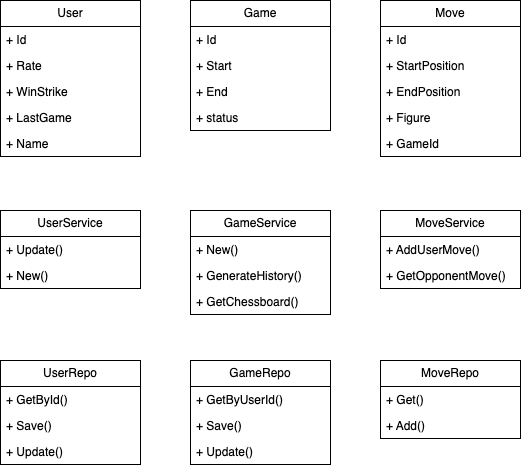

The diagram above was exported from draw.io. Its source (the exported page's mxGraphModel, read from the mxfile embedded in the PNG):
<mxGraphModel dx="736" dy="319" grid="1" gridSize="10" guides="1" tooltips="1" connect="1" arrows="1" fold="1" page="1" pageScale="1" pageWidth="827" pageHeight="1169" math="0" shadow="0">
  <root>
    <mxCell id="0" />
    <mxCell id="1" parent="0" />
    <mxCell id="Bf-7w35l2bmc2OCHkfVj-1" value="UserRepo" style="swimlane;fontStyle=0;childLayout=stackLayout;horizontal=1;startSize=26;fillColor=none;horizontalStack=0;resizeParent=1;resizeParentMax=0;resizeLast=0;collapsible=1;marginBottom=0;whiteSpace=wrap;html=1;" parent="1" vertex="1">
      <mxGeometry x="90" y="400" width="140" height="104" as="geometry" />
    </mxCell>
    <mxCell id="Bf-7w35l2bmc2OCHkfVj-2" value="+ GetById()" style="text;strokeColor=none;fillColor=none;align=left;verticalAlign=top;spacingLeft=4;spacingRight=4;overflow=hidden;rotatable=0;points=[[0,0.5],[1,0.5]];portConstraint=eastwest;whiteSpace=wrap;html=1;" parent="Bf-7w35l2bmc2OCHkfVj-1" vertex="1">
      <mxGeometry y="26" width="140" height="26" as="geometry" />
    </mxCell>
    <mxCell id="Bf-7w35l2bmc2OCHkfVj-29" value="+ Save()&lt;div&gt;&lt;br&gt;&lt;/div&gt;" style="text;strokeColor=none;fillColor=none;align=left;verticalAlign=top;spacingLeft=4;spacingRight=4;overflow=hidden;rotatable=0;points=[[0,0.5],[1,0.5]];portConstraint=eastwest;whiteSpace=wrap;html=1;" parent="Bf-7w35l2bmc2OCHkfVj-1" vertex="1">
      <mxGeometry y="52" width="140" height="26" as="geometry" />
    </mxCell>
    <mxCell id="Bf-7w35l2bmc2OCHkfVj-30" value="+ Update()" style="text;strokeColor=none;fillColor=none;align=left;verticalAlign=top;spacingLeft=4;spacingRight=4;overflow=hidden;rotatable=0;points=[[0,0.5],[1,0.5]];portConstraint=eastwest;whiteSpace=wrap;html=1;" parent="Bf-7w35l2bmc2OCHkfVj-1" vertex="1">
      <mxGeometry y="78" width="140" height="26" as="geometry" />
    </mxCell>
    <mxCell id="Bf-7w35l2bmc2OCHkfVj-6" value="GameRepo" style="swimlane;fontStyle=0;childLayout=stackLayout;horizontal=1;startSize=26;fillColor=none;horizontalStack=0;resizeParent=1;resizeParentMax=0;resizeLast=0;collapsible=1;marginBottom=0;whiteSpace=wrap;html=1;" parent="1" vertex="1">
      <mxGeometry x="280" y="400" width="140" height="104" as="geometry" />
    </mxCell>
    <mxCell id="Bf-7w35l2bmc2OCHkfVj-7" value="+ GetByUserId()" style="text;strokeColor=none;fillColor=none;align=left;verticalAlign=top;spacingLeft=4;spacingRight=4;overflow=hidden;rotatable=0;points=[[0,0.5],[1,0.5]];portConstraint=eastwest;whiteSpace=wrap;html=1;" parent="Bf-7w35l2bmc2OCHkfVj-6" vertex="1">
      <mxGeometry y="26" width="140" height="26" as="geometry" />
    </mxCell>
    <mxCell id="Bf-7w35l2bmc2OCHkfVj-8" value="+ Save()" style="text;strokeColor=none;fillColor=none;align=left;verticalAlign=top;spacingLeft=4;spacingRight=4;overflow=hidden;rotatable=0;points=[[0,0.5],[1,0.5]];portConstraint=eastwest;whiteSpace=wrap;html=1;" parent="Bf-7w35l2bmc2OCHkfVj-6" vertex="1">
      <mxGeometry y="52" width="140" height="26" as="geometry" />
    </mxCell>
    <mxCell id="Bf-7w35l2bmc2OCHkfVj-31" value="+ Update()" style="text;strokeColor=none;fillColor=none;align=left;verticalAlign=top;spacingLeft=4;spacingRight=4;overflow=hidden;rotatable=0;points=[[0,0.5],[1,0.5]];portConstraint=eastwest;whiteSpace=wrap;html=1;" parent="Bf-7w35l2bmc2OCHkfVj-6" vertex="1">
      <mxGeometry y="78" width="140" height="26" as="geometry" />
    </mxCell>
    <mxCell id="Bf-7w35l2bmc2OCHkfVj-10" value="MoveRepo" style="swimlane;fontStyle=0;childLayout=stackLayout;horizontal=1;startSize=26;fillColor=none;horizontalStack=0;resizeParent=1;resizeParentMax=0;resizeLast=0;collapsible=1;marginBottom=0;whiteSpace=wrap;html=1;" parent="1" vertex="1">
      <mxGeometry x="470" y="400" width="140" height="78" as="geometry" />
    </mxCell>
    <mxCell id="Bf-7w35l2bmc2OCHkfVj-11" value="+ Get()" style="text;strokeColor=none;fillColor=none;align=left;verticalAlign=top;spacingLeft=4;spacingRight=4;overflow=hidden;rotatable=0;points=[[0,0.5],[1,0.5]];portConstraint=eastwest;whiteSpace=wrap;html=1;" parent="Bf-7w35l2bmc2OCHkfVj-10" vertex="1">
      <mxGeometry y="26" width="140" height="26" as="geometry" />
    </mxCell>
    <mxCell id="Bf-7w35l2bmc2OCHkfVj-12" value="+ Add()" style="text;strokeColor=none;fillColor=none;align=left;verticalAlign=top;spacingLeft=4;spacingRight=4;overflow=hidden;rotatable=0;points=[[0,0.5],[1,0.5]];portConstraint=eastwest;whiteSpace=wrap;html=1;" parent="Bf-7w35l2bmc2OCHkfVj-10" vertex="1">
      <mxGeometry y="52" width="140" height="26" as="geometry" />
    </mxCell>
    <mxCell id="Bf-7w35l2bmc2OCHkfVj-13" value="User" style="swimlane;fontStyle=0;childLayout=stackLayout;horizontal=1;startSize=26;fillColor=none;horizontalStack=0;resizeParent=1;resizeParentMax=0;resizeLast=0;collapsible=1;marginBottom=0;whiteSpace=wrap;html=1;" parent="1" vertex="1">
      <mxGeometry x="90" y="40" width="140" height="156" as="geometry">
        <mxRectangle x="90" y="80" width="70" height="30" as="alternateBounds" />
      </mxGeometry>
    </mxCell>
    <mxCell id="Bf-7w35l2bmc2OCHkfVj-14" value="+ Id" style="text;strokeColor=none;fillColor=none;align=left;verticalAlign=top;spacingLeft=4;spacingRight=4;overflow=hidden;rotatable=0;points=[[0,0.5],[1,0.5]];portConstraint=eastwest;whiteSpace=wrap;html=1;" parent="Bf-7w35l2bmc2OCHkfVj-13" vertex="1">
      <mxGeometry y="26" width="140" height="26" as="geometry" />
    </mxCell>
    <mxCell id="Bf-7w35l2bmc2OCHkfVj-15" value="+ Rate&lt;div&gt;&lt;br&gt;&lt;/div&gt;&lt;div&gt;&lt;br&gt;&lt;/div&gt;" style="text;strokeColor=none;fillColor=none;align=left;verticalAlign=top;spacingLeft=4;spacingRight=4;overflow=hidden;rotatable=0;points=[[0,0.5],[1,0.5]];portConstraint=eastwest;whiteSpace=wrap;html=1;" parent="Bf-7w35l2bmc2OCHkfVj-13" vertex="1">
      <mxGeometry y="52" width="140" height="26" as="geometry" />
    </mxCell>
    <mxCell id="Bf-7w35l2bmc2OCHkfVj-22" value="&lt;div&gt;+ WinStrike&lt;/div&gt;" style="text;strokeColor=none;fillColor=none;align=left;verticalAlign=top;spacingLeft=4;spacingRight=4;overflow=hidden;rotatable=0;points=[[0,0.5],[1,0.5]];portConstraint=eastwest;whiteSpace=wrap;html=1;" parent="Bf-7w35l2bmc2OCHkfVj-13" vertex="1">
      <mxGeometry y="78" width="140" height="26" as="geometry" />
    </mxCell>
    <mxCell id="Bf-7w35l2bmc2OCHkfVj-24" value="+ LastGame" style="text;strokeColor=none;fillColor=none;align=left;verticalAlign=top;spacingLeft=4;spacingRight=4;overflow=hidden;rotatable=0;points=[[0,0.5],[1,0.5]];portConstraint=eastwest;whiteSpace=wrap;html=1;" parent="Bf-7w35l2bmc2OCHkfVj-13" vertex="1">
      <mxGeometry y="104" width="140" height="26" as="geometry" />
    </mxCell>
    <mxCell id="Bf-7w35l2bmc2OCHkfVj-53" value="+ Name" style="text;strokeColor=none;fillColor=none;align=left;verticalAlign=top;spacingLeft=4;spacingRight=4;overflow=hidden;rotatable=0;points=[[0,0.5],[1,0.5]];portConstraint=eastwest;whiteSpace=wrap;html=1;" parent="Bf-7w35l2bmc2OCHkfVj-13" vertex="1">
      <mxGeometry y="130" width="140" height="26" as="geometry" />
    </mxCell>
    <mxCell id="Bf-7w35l2bmc2OCHkfVj-16" value="Game" style="swimlane;fontStyle=0;childLayout=stackLayout;horizontal=1;startSize=26;fillColor=none;horizontalStack=0;resizeParent=1;resizeParentMax=0;resizeLast=0;collapsible=1;marginBottom=0;whiteSpace=wrap;html=1;" parent="1" vertex="1">
      <mxGeometry x="280" y="40" width="140" height="130" as="geometry" />
    </mxCell>
    <mxCell id="Bf-7w35l2bmc2OCHkfVj-17" value="+ Id" style="text;strokeColor=none;fillColor=none;align=left;verticalAlign=top;spacingLeft=4;spacingRight=4;overflow=hidden;rotatable=0;points=[[0,0.5],[1,0.5]];portConstraint=eastwest;whiteSpace=wrap;html=1;" parent="Bf-7w35l2bmc2OCHkfVj-16" vertex="1">
      <mxGeometry y="26" width="140" height="26" as="geometry" />
    </mxCell>
    <mxCell id="Bf-7w35l2bmc2OCHkfVj-18" value="+ Start" style="text;strokeColor=none;fillColor=none;align=left;verticalAlign=top;spacingLeft=4;spacingRight=4;overflow=hidden;rotatable=0;points=[[0,0.5],[1,0.5]];portConstraint=eastwest;whiteSpace=wrap;html=1;" parent="Bf-7w35l2bmc2OCHkfVj-16" vertex="1">
      <mxGeometry y="52" width="140" height="26" as="geometry" />
    </mxCell>
    <mxCell id="Bf-7w35l2bmc2OCHkfVj-25" value="+ End" style="text;strokeColor=none;fillColor=none;align=left;verticalAlign=top;spacingLeft=4;spacingRight=4;overflow=hidden;rotatable=0;points=[[0,0.5],[1,0.5]];portConstraint=eastwest;whiteSpace=wrap;html=1;" parent="Bf-7w35l2bmc2OCHkfVj-16" vertex="1">
      <mxGeometry y="78" width="140" height="26" as="geometry" />
    </mxCell>
    <mxCell id="Bf-7w35l2bmc2OCHkfVj-26" value="+ status&lt;div&gt;&lt;br&gt;&lt;/div&gt;" style="text;strokeColor=none;fillColor=none;align=left;verticalAlign=top;spacingLeft=4;spacingRight=4;overflow=hidden;rotatable=0;points=[[0,0.5],[1,0.5]];portConstraint=eastwest;whiteSpace=wrap;html=1;" parent="Bf-7w35l2bmc2OCHkfVj-16" vertex="1">
      <mxGeometry y="104" width="140" height="26" as="geometry" />
    </mxCell>
    <mxCell id="Bf-7w35l2bmc2OCHkfVj-19" value="Move" style="swimlane;fontStyle=0;childLayout=stackLayout;horizontal=1;startSize=26;fillColor=none;horizontalStack=0;resizeParent=1;resizeParentMax=0;resizeLast=0;collapsible=1;marginBottom=0;whiteSpace=wrap;html=1;" parent="1" vertex="1">
      <mxGeometry x="470" y="40" width="140" height="156" as="geometry">
        <mxRectangle x="470" y="80" width="70" height="30" as="alternateBounds" />
      </mxGeometry>
    </mxCell>
    <mxCell id="Bf-7w35l2bmc2OCHkfVj-20" value="+ Id" style="text;strokeColor=none;fillColor=none;align=left;verticalAlign=top;spacingLeft=4;spacingRight=4;overflow=hidden;rotatable=0;points=[[0,0.5],[1,0.5]];portConstraint=eastwest;whiteSpace=wrap;html=1;" parent="Bf-7w35l2bmc2OCHkfVj-19" vertex="1">
      <mxGeometry y="26" width="140" height="26" as="geometry" />
    </mxCell>
    <mxCell id="Bf-7w35l2bmc2OCHkfVj-21" value="+ StartPosition" style="text;strokeColor=none;fillColor=none;align=left;verticalAlign=top;spacingLeft=4;spacingRight=4;overflow=hidden;rotatable=0;points=[[0,0.5],[1,0.5]];portConstraint=eastwest;whiteSpace=wrap;html=1;" parent="Bf-7w35l2bmc2OCHkfVj-19" vertex="1">
      <mxGeometry y="52" width="140" height="26" as="geometry" />
    </mxCell>
    <mxCell id="Bf-7w35l2bmc2OCHkfVj-27" value="+ EndPosition" style="text;strokeColor=none;fillColor=none;align=left;verticalAlign=top;spacingLeft=4;spacingRight=4;overflow=hidden;rotatable=0;points=[[0,0.5],[1,0.5]];portConstraint=eastwest;whiteSpace=wrap;html=1;" parent="Bf-7w35l2bmc2OCHkfVj-19" vertex="1">
      <mxGeometry y="78" width="140" height="26" as="geometry" />
    </mxCell>
    <mxCell id="Bf-7w35l2bmc2OCHkfVj-28" value="+ Figure" style="text;strokeColor=none;fillColor=none;align=left;verticalAlign=top;spacingLeft=4;spacingRight=4;overflow=hidden;rotatable=0;points=[[0,0.5],[1,0.5]];portConstraint=eastwest;whiteSpace=wrap;html=1;" parent="Bf-7w35l2bmc2OCHkfVj-19" vertex="1">
      <mxGeometry y="104" width="140" height="26" as="geometry" />
    </mxCell>
    <mxCell id="Bf-7w35l2bmc2OCHkfVj-54" value="+ GameId" style="text;strokeColor=none;fillColor=none;align=left;verticalAlign=top;spacingLeft=4;spacingRight=4;overflow=hidden;rotatable=0;points=[[0,0.5],[1,0.5]];portConstraint=eastwest;whiteSpace=wrap;html=1;" parent="Bf-7w35l2bmc2OCHkfVj-19" vertex="1">
      <mxGeometry y="130" width="140" height="26" as="geometry" />
    </mxCell>
    <mxCell id="Bf-7w35l2bmc2OCHkfVj-33" value="UserService" style="swimlane;fontStyle=0;childLayout=stackLayout;horizontal=1;startSize=26;fillColor=none;horizontalStack=0;resizeParent=1;resizeParentMax=0;resizeLast=0;collapsible=1;marginBottom=0;whiteSpace=wrap;html=1;" parent="1" vertex="1">
      <mxGeometry x="90" y="250" width="140" height="78" as="geometry">
        <mxRectangle x="90" y="80" width="70" height="30" as="alternateBounds" />
      </mxGeometry>
    </mxCell>
    <mxCell id="Bf-7w35l2bmc2OCHkfVj-34" value="+ Update()" style="text;strokeColor=none;fillColor=none;align=left;verticalAlign=top;spacingLeft=4;spacingRight=4;overflow=hidden;rotatable=0;points=[[0,0.5],[1,0.5]];portConstraint=eastwest;whiteSpace=wrap;html=1;" parent="Bf-7w35l2bmc2OCHkfVj-33" vertex="1">
      <mxGeometry y="26" width="140" height="26" as="geometry" />
    </mxCell>
    <mxCell id="Bf-7w35l2bmc2OCHkfVj-57" value="+ New()" style="text;strokeColor=none;fillColor=none;align=left;verticalAlign=top;spacingLeft=4;spacingRight=4;overflow=hidden;rotatable=0;points=[[0,0.5],[1,0.5]];portConstraint=eastwest;whiteSpace=wrap;html=1;" parent="Bf-7w35l2bmc2OCHkfVj-33" vertex="1">
      <mxGeometry y="52" width="140" height="26" as="geometry" />
    </mxCell>
    <mxCell id="Bf-7w35l2bmc2OCHkfVj-38" value="GameService" style="swimlane;fontStyle=0;childLayout=stackLayout;horizontal=1;startSize=26;fillColor=none;horizontalStack=0;resizeParent=1;resizeParentMax=0;resizeLast=0;collapsible=1;marginBottom=0;whiteSpace=wrap;html=1;" parent="1" vertex="1">
      <mxGeometry x="280" y="250" width="140" height="104" as="geometry">
        <mxRectangle x="90" y="80" width="70" height="30" as="alternateBounds" />
      </mxGeometry>
    </mxCell>
    <mxCell id="Bf-7w35l2bmc2OCHkfVj-40" value="+ New()" style="text;strokeColor=none;fillColor=none;align=left;verticalAlign=top;spacingLeft=4;spacingRight=4;overflow=hidden;rotatable=0;points=[[0,0.5],[1,0.5]];portConstraint=eastwest;whiteSpace=wrap;html=1;" parent="Bf-7w35l2bmc2OCHkfVj-38" vertex="1">
      <mxGeometry y="26" width="140" height="26" as="geometry" />
    </mxCell>
    <mxCell id="Bf-7w35l2bmc2OCHkfVj-56" value="+ GenerateHistory()" style="text;strokeColor=none;fillColor=none;align=left;verticalAlign=top;spacingLeft=4;spacingRight=4;overflow=hidden;rotatable=0;points=[[0,0.5],[1,0.5]];portConstraint=eastwest;whiteSpace=wrap;html=1;" parent="Bf-7w35l2bmc2OCHkfVj-38" vertex="1">
      <mxGeometry y="52" width="140" height="26" as="geometry" />
    </mxCell>
    <mxCell id="Bf-7w35l2bmc2OCHkfVj-58" value="+ GetC&lt;span style=&quot;white-space-collapse: preserve;&quot; data-src-align=&quot;0:15&quot; class=&quot;aNeGP0gI0B9AV8JaHPyH&quot;&gt;hessboard()&lt;/span&gt;" style="text;strokeColor=none;fillColor=none;align=left;verticalAlign=top;spacingLeft=4;spacingRight=4;overflow=hidden;rotatable=0;points=[[0,0.5],[1,0.5]];portConstraint=eastwest;whiteSpace=wrap;html=1;" parent="Bf-7w35l2bmc2OCHkfVj-38" vertex="1">
      <mxGeometry y="78" width="140" height="26" as="geometry" />
    </mxCell>
    <mxCell id="Bf-7w35l2bmc2OCHkfVj-43" value="MoveService" style="swimlane;fontStyle=0;childLayout=stackLayout;horizontal=1;startSize=26;fillColor=none;horizontalStack=0;resizeParent=1;resizeParentMax=0;resizeLast=0;collapsible=1;marginBottom=0;whiteSpace=wrap;html=1;" parent="1" vertex="1">
      <mxGeometry x="470" y="250" width="140" height="78" as="geometry" />
    </mxCell>
    <mxCell id="Bf-7w35l2bmc2OCHkfVj-55" value="+ AddUserMove()" style="text;strokeColor=none;fillColor=none;align=left;verticalAlign=top;spacingLeft=4;spacingRight=4;overflow=hidden;rotatable=0;points=[[0,0.5],[1,0.5]];portConstraint=eastwest;whiteSpace=wrap;html=1;" parent="Bf-7w35l2bmc2OCHkfVj-43" vertex="1">
      <mxGeometry y="26" width="140" height="26" as="geometry" />
    </mxCell>
    <mxCell id="Bf-7w35l2bmc2OCHkfVj-59" value="+ GetOpponentMove()" style="text;strokeColor=none;fillColor=none;align=left;verticalAlign=top;spacingLeft=4;spacingRight=4;overflow=hidden;rotatable=0;points=[[0,0.5],[1,0.5]];portConstraint=eastwest;whiteSpace=wrap;html=1;" parent="Bf-7w35l2bmc2OCHkfVj-43" vertex="1">
      <mxGeometry y="52" width="140" height="26" as="geometry" />
    </mxCell>
  </root>
</mxGraphModel>